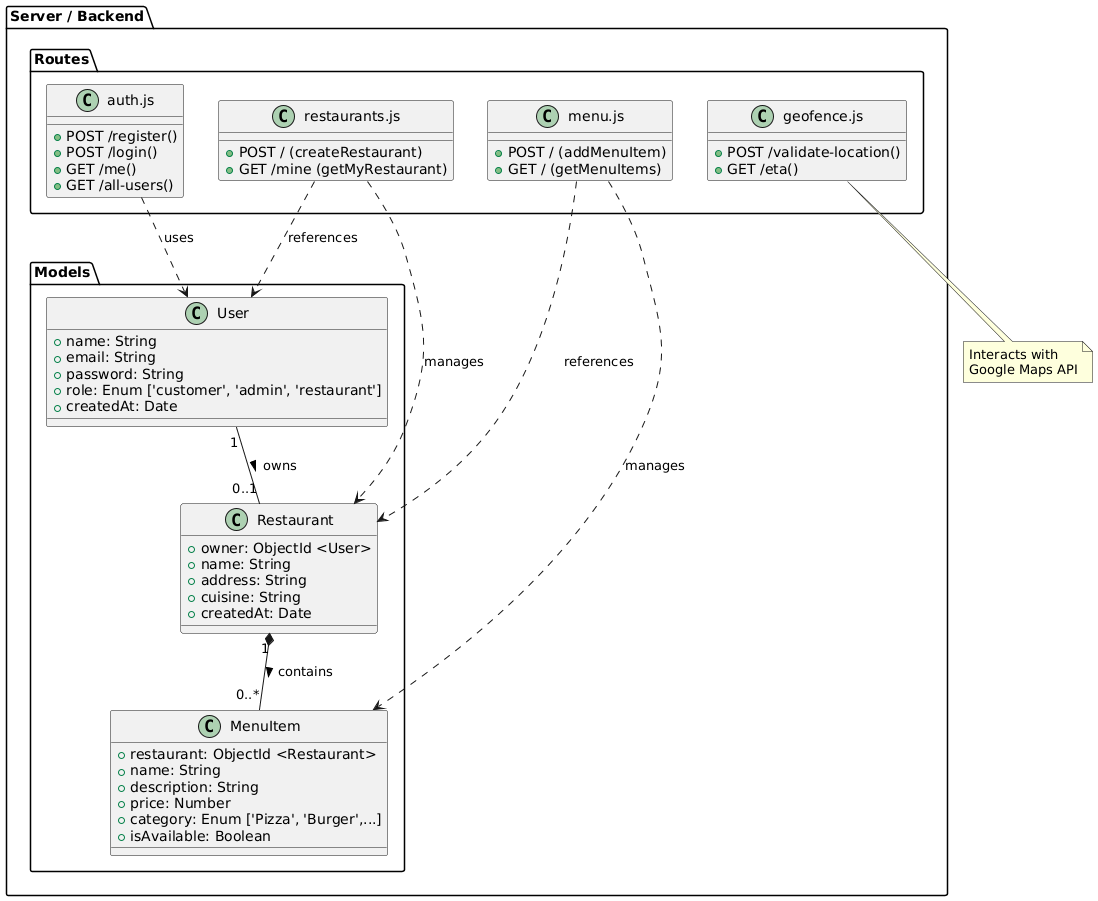

The diagram above was rendered by PlantUML. Its source (embedded in the PNG):
@startuml
package "Server / Backend" {

  ' ----- MODELS -----
    package "Models" {
        class User {
            + name: String
            + email: String
            + password: String
            + role: Enum ['customer', 'admin', 'restaurant']
            + createdAt: Date
        }

    class Restaurant {
        + owner: ObjectId <User>
        + name: String
        + address: String
        + cuisine: String
        + createdAt: Date
    }

    class MenuItem {
        + restaurant: ObjectId <Restaurant>
        + name: String
        + description: String
        + price: Number
        + category: Enum ['Pizza', 'Burger',...]
        + isAvailable: Boolean
    }
}

  ' ----- ROUTES -----
    package "Routes" {
        class "auth.js" as AuthRoute {
            + POST /register()
            + POST /login()
            + GET /me()
            + GET /all-users()
        }

        class "restaurants.js" as RestRoute {
            + POST / (createRestaurant)
            + GET /mine (getMyRestaurant)
        }
    
        class "menu.js" as MenuRoute {
            + POST / (addMenuItem)
            + GET / (getMenuItems)
        }
        
        class "geofence.js" as GeoRoute {
            + POST /validate-location()
            + GET /eta()
        }
    }
}

' ----- RELATIONSHIPS -----

' Between Models
User "1" -- "0..1" Restaurant : owns >
Restaurant "1" *-- "0..*" MenuItem : contains >

' Routes to Models
AuthRoute ..> User : uses
RestRoute ..> Restaurant : manages
RestRoute ..> User : references
MenuRoute ..> MenuItem : manages
MenuRoute ..> Restaurant : references

' Geofence Note
note bottom of GeoRoute
  Interacts with 
  Google Maps API
end note
@enduml